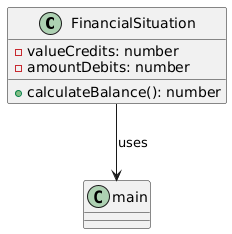

The diagram above was rendered by PlantUML. Its source (embedded in the PNG):
@startuml
class FinancialSituation {
    - valueCredits: number
    - amountDebits: number
    + calculateBalance(): number
}

FinancialSituation --> main : uses
@enduml